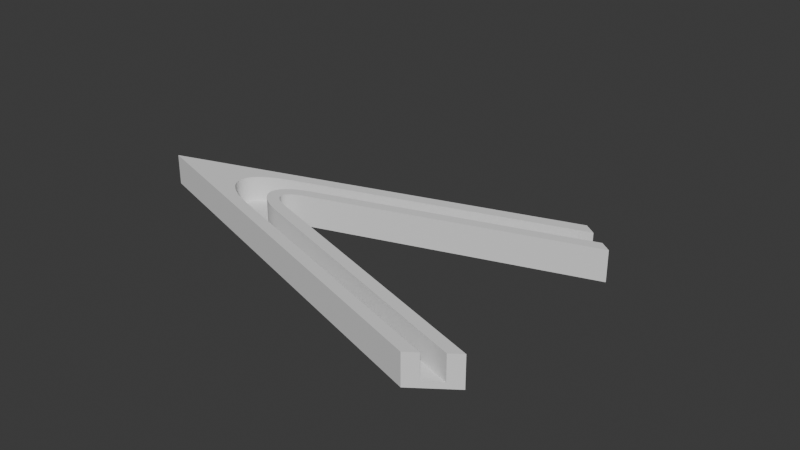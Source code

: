 # Source: rubberledframe2-2mm.blend  (saved by Blender 4.1.23; exported with 4.5.12 LTS)
import bpy
from mathutils import Matrix  # noqa: F401  (used for matrix-valued properties, if any)

bpy.ops.wm.read_factory_settings(use_empty=True)
scene = bpy.context.scene
scene.name = 'Scene'

# ---- collections
col_collection = bpy.data.collections.new('Collection'); scene.collection.children.link(col_collection)

# ---- world
world_world = bpy.data.worlds.new('World'); scene.world = world_world
world_world.use_nodes = True; world_world.node_tree.nodes.clear()
_N = world_world.node_tree.nodes; _L = world_world.node_tree.links
n0 = _N.new('ShaderNodeOutputWorld'); n0.name = 'World Output'; n0.location = (300, 300)
n1 = _N.new('ShaderNodeBackground'); n1.name = 'Background'; n1.location = (10, 300)
n1.inputs[0].default_value = (0.05088, 0.05088, 0.05088, 1.0)
_L.new(n1.outputs[0], n0.inputs[0])
n0.is_active_output = True
world_world.color = (0.05088, 0.05088, 0.05088)
world_world.use_sun_shadow = False
world_world.sun_shadow_jitter_overblur = 0.0

# ---- meshes
me_plane_001 = bpy.data.meshes.new('Plane.001')
me_plane_001.from_pydata([(-1.365, -2.444, 22.0), (2.262, 28.86, 22.0), (1.071, 14.26, -4.0), (3.436, 2.444, 22.0), (2.746, 26.99, 22.0), (3.137, -2.444, 22.0), (-1.365, -2.444, -9.776), (1.071, 14.26, 22.0), (2.262, 28.86, -9.776), (2.746, 26.99, -9.776), (3.436, 2.444, -9.776), (3.137, -2.444, -9.776), (3.347, 1.0, 22.0), (3.347, 1.0, -4.0), (2.41, 28.29, 22.0), (2.41, 28.29, -4.0), (2.608, 27.52, 22.0), (2.608, 27.52, -4.0), (3.225, -1.0, -4.0), (3.225, -1.0, 22.0), (1.324, 14.72, 22.0), (1.324, 14.72, -9.776), (1.668, 2.444, 22.0), (1.668, 2.444, -9.776), (0.6125, 8.58, 22.0), (0.6125, 8.58, -9.776), (0.7849, 2.444, 22.0), (0.7849, 2.444, -9.776), (0.2569, 5.512, 22.0), (0.2569, 5.512, -9.776), (0.3431, 2.444, 22.0), (0.3431, 2.444, -9.776), (0.2569, 5.512, 22.0), (0.3431, 2.444, 22.0), (0.2514, 5.464, 22.0), (0.246, 5.416, 22.0), (0.2407, 5.368, 22.0), (0.2355, 5.319, 22.0), (0.2304, 5.271, 22.0), (0.2254, 5.223, 22.0), (0.2206, 5.175, 22.0), (0.2158, 5.128, 22.0), (0.2112, 5.08, 22.0), (0.2067, 5.032, 22.0), (0.2024, 4.985, 22.0), (0.1981, 4.937, 22.0), (0.194, 4.89, 22.0), (0.19, 4.843, 22.0), (0.1861, 4.796, 22.0), (0.1824, 4.749, 22.0), (0.1788, 4.702, 22.0), (0.1753, 4.656, 22.0), (0.1719, 4.61, 22.0), (0.1687, 4.564, 22.0), (0.1656, 4.518, 22.0), (0.1626, 4.473, 22.0), (0.1598, 4.428, 22.0), (0.157, 4.383, 22.0), (0.1545, 4.338, 22.0), (0.152, 4.294, 22.0), (0.1497, 4.249, 22.0), (0.1476, 4.206, 22.0), (0.1455, 4.162, 22.0), (0.1436, 4.119, 22.0), (0.1419, 4.076, 22.0), (0.1403, 4.034, 22.0), (0.1388, 3.992, 22.0), (0.1374, 3.95, 22.0), (0.1362, 3.909, 22.0), (0.1352, 3.868, 22.0), (0.1342, 3.828, 22.0), (0.1334, 3.788, 22.0), (0.1328, 3.748, 22.0), (0.1323, 3.709, 22.0), (0.1319, 3.67, 22.0), (0.1317, 3.632, 22.0), (0.1316, 3.594, 22.0), (0.1316, 3.556, 22.0), (0.1318, 3.519, 22.0), (0.1322, 3.483, 22.0), (0.1326, 3.447, 22.0), (0.1332, 3.412, 22.0), (0.134, 3.377, 22.0), (0.1349, 3.343, 22.0), (0.1359, 3.309, 22.0), (0.1371, 3.275, 22.0), (0.1384, 3.243, 22.0), (0.1398, 3.211, 22.0), (0.1414, 3.179, 22.0), (0.1431, 3.148, 22.0), (0.145, 3.118, 22.0), (0.147, 3.088, 22.0), (0.1491, 3.059, 22.0), (0.1513, 3.03, 22.0), (0.1537, 3.002, 22.0), (0.1563, 2.974, 22.0), (0.1589, 2.948, 22.0), (0.1617, 2.922, 22.0), (0.1647, 2.896, 22.0), (0.1677, 2.871, 22.0), (0.1709, 2.847, 22.0), (0.1743, 2.823, 22.0), (0.1777, 2.801, 22.0), (0.1813, 2.778, 22.0), (0.185, 2.757, 22.0), (0.1888, 2.736, 22.0), (0.1928, 2.716, 22.0), (0.1969, 2.696, 22.0), (0.2011, 2.677, 22.0), (0.2054, 2.659, 22.0), (0.2099, 2.642, 22.0), (0.2145, 2.625, 22.0), (0.2192, 2.609, 22.0), (0.224, 2.594, 22.0), (0.2289, 2.58, 22.0), (0.234, 2.566, 22.0), (0.2391, 2.553, 22.0), (0.2444, 2.54, 22.0), (0.2498, 2.529, 22.0), (0.2553, 2.518, 22.0), (0.2609, 2.508, 22.0), (0.2666, 2.498, 22.0), (0.2724, 2.49, 22.0), (0.2784, 2.482, 22.0), (0.2844, 2.475, 22.0), (0.2905, 2.468, 22.0), (0.2968, 2.462, 22.0), (0.3031, 2.458, 22.0), (0.3095, 2.453, 22.0), (0.3161, 2.45, 22.0), (0.3227, 2.447, 22.0), (0.3294, 2.445, 22.0), (0.3362, 2.444, 22.0), (0.3431, 2.444, -9.776), (0.2569, 5.512, -9.776), (0.3362, 2.444, -9.776), (0.3294, 2.445, -9.776), (0.3227, 2.447, -9.776), (0.3161, 2.45, -9.776), (0.3095, 2.453, -9.776), (0.3031, 2.458, -9.776), (0.2968, 2.462, -9.776), (0.2905, 2.468, -9.776), (0.2844, 2.475, -9.776), (0.2784, 2.482, -9.776), (0.2724, 2.49, -9.776), (0.2666, 2.498, -9.776), (0.2609, 2.508, -9.776), (0.2553, 2.518, -9.776), (0.2498, 2.529, -9.776), (0.2444, 2.54, -9.776), (0.2391, 2.553, -9.776), (0.234, 2.566, -9.776), (0.2289, 2.58, -9.776), (0.224, 2.594, -9.776), (0.2192, 2.609, -9.776), (0.2145, 2.625, -9.776), (0.2099, 2.642, -9.776), (0.2054, 2.659, -9.776), (0.2011, 2.677, -9.776), (0.1969, 2.696, -9.776), (0.1928, 2.716, -9.776), (0.1888, 2.736, -9.776), (0.185, 2.757, -9.776), (0.1813, 2.778, -9.776), (0.1777, 2.801, -9.776), (0.1743, 2.823, -9.776), (0.1709, 2.847, -9.776), (0.1677, 2.871, -9.776), (0.1647, 2.896, -9.776), (0.1617, 2.922, -9.776), (0.1589, 2.948, -9.776), (0.1563, 2.974, -9.776), (0.1537, 3.002, -9.776), (0.1513, 3.03, -9.776), (0.1491, 3.059, -9.776), (0.147, 3.088, -9.776), (0.145, 3.118, -9.776), (0.1431, 3.148, -9.776), (0.1414, 3.179, -9.776), (0.1398, 3.211, -9.776), (0.1384, 3.243, -9.776), (0.1371, 3.275, -9.776), (0.1359, 3.309, -9.776), (0.1349, 3.343, -9.776), (0.134, 3.377, -9.776), (0.1332, 3.412, -9.776), (0.1326, 3.447, -9.776), (0.1322, 3.483, -9.776), (0.1318, 3.519, -9.776), (0.1316, 3.556, -9.776), (0.1316, 3.594, -9.776), (0.1317, 3.632, -9.776), (0.1319, 3.67, -9.776), (0.1323, 3.709, -9.776), (0.1328, 3.748, -9.776), (0.1334, 3.788, -9.776), (0.1342, 3.828, -9.776), (0.1352, 3.868, -9.776), (0.1362, 3.909, -9.776), (0.1374, 3.95, -9.776), (0.1388, 3.992, -9.776), (0.1403, 4.034, -9.776), (0.1419, 4.076, -9.776), (0.1436, 4.119, -9.776), (0.1455, 4.162, -9.776), (0.1476, 4.206, -9.776), (0.1497, 4.249, -9.776), (0.152, 4.294, -9.776), (0.1545, 4.338, -9.776), (0.157, 4.383, -9.776), (0.1598, 4.428, -9.776), (0.1626, 4.473, -9.776), (0.1656, 4.518, -9.776), (0.1687, 4.564, -9.776), (0.1719, 4.61, -9.776), (0.1753, 4.656, -9.776), (0.1788, 4.702, -9.776), (0.1824, 4.749, -9.776), (0.1861, 4.796, -9.776), (0.19, 4.843, -9.776), (0.194, 4.89, -9.776), (0.1981, 4.937, -9.776), (0.2024, 4.985, -9.776), (0.2067, 5.032, -9.776), (0.2112, 5.08, -9.776), (0.2158, 5.128, -9.776), (0.2206, 5.175, -9.776), (0.2254, 5.223, -9.776), (0.2304, 5.271, -9.776), (0.2355, 5.319, -9.776), (0.2407, 5.368, -9.776), (0.246, 5.416, -9.776), (0.2514, 5.464, -9.776), (0.22, 6.913, -4.0), (0.22, 6.913, 22.0), (1.441, 1.0, 22.0), (1.441, 1.0, -4.0), (0.4165, 1.0, 22.0), (0.4165, 1.0, -4.0), (0.22, 6.913, -4.0), (0.4165, 1.0, -4.0), (0.2093, 6.82, -4.0), (0.1989, 6.727, -4.0), (0.1887, 6.634, -4.0), (0.1787, 6.542, -4.0), (0.1689, 6.449, -4.0), (0.1594, 6.357, -4.0), (0.1501, 6.264, -4.0), (0.141, 6.172, -4.0), (0.1322, 6.08, -4.0), (0.1236, 5.988, -4.0), (0.1152, 5.896, -4.0), (0.1071, 5.805, -4.0), (0.09926, 5.714, -4.0), (0.09165, 5.623, -4.0), (0.08429, 5.533, -4.0), (0.07717, 5.443, -4.0), (0.07031, 5.353, -4.0), (0.06371, 5.263, -4.0), (0.05736, 5.174, -4.0), (0.05126, 5.086, -4.0), (0.04543, 4.998, -4.0), (0.03986, 4.91, -4.0), (0.03455, 4.823, -4.0), (0.0295, 4.736, -4.0), (0.02472, 4.65, -4.0), (0.02021, 4.565, -4.0), (0.01596, 4.48, -4.0), (0.01198, 4.395, -4.0), (0.008266, 4.312, -4.0), (0.004824, 4.229, -4.0), (0.001653, 4.146, -4.0), (-0.001246, 4.064, -4.0), (-0.003874, 3.983, -4.0), (-0.006228, 3.903, -4.0), (-0.008309, 3.823, -4.0), (-0.01012, 3.745, -4.0), (-0.01165, 3.667, -4.0), (-0.01291, 3.589, -4.0), (-0.01389, 3.513, -4.0), (-0.0146, 3.437, -4.0), (-0.01503, 3.363, -4.0), (-0.01518, 3.289, -4.0), (-0.01506, 3.216, -4.0), (-0.01467, 3.144, -4.0), (-0.014, 3.073, -4.0), (-0.01305, 3.003, -4.0), (-0.01183, 2.933, -4.0), (-0.01033, 2.865, -4.0), (-0.00856, 2.798, -4.0), (-0.006515, 2.732, -4.0), (-0.004196, 2.667, -4.0), (-0.001604, 2.603, -4.0), (0.00126, 2.54, -4.0), (0.004395, 2.478, -4.0), (0.007802, 2.417, -4.0), (0.01148, 2.357, -4.0), (0.01542, 2.298, -4.0), (0.01964, 2.241, -4.0), (0.02412, 2.184, -4.0), (0.02887, 2.129, -4.0), (0.03388, 2.075, -4.0), (0.03915, 2.022, -4.0), (0.04469, 1.971, -4.0), (0.05049, 1.92, -4.0), (0.05655, 1.871, -4.0), (0.06286, 1.823, -4.0), (0.06944, 1.777, -4.0), (0.07626, 1.731, -4.0), (0.08334, 1.687, -4.0), (0.09068, 1.644, -4.0), (0.09826, 1.603, -4.0), (0.1061, 1.563, -4.0), (0.1142, 1.524, -4.0), (0.1225, 1.486, -4.0), (0.131, 1.45, -4.0), (0.1398, 1.415, -4.0), (0.1489, 1.382, -4.0), (0.1582, 1.35, -4.0), (0.1677, 1.319, -4.0), (0.1774, 1.289, -4.0), (0.1874, 1.261, -4.0), (0.1975, 1.235, -4.0), (0.208, 1.21, -4.0), (0.2186, 1.186, -4.0), (0.2294, 1.163, -4.0), (0.2405, 1.142, -4.0), (0.2518, 1.123, -4.0), (0.2633, 1.105, -4.0), (0.275, 1.088, -4.0), (0.2869, 1.073, -4.0), (0.299, 1.059, -4.0), (0.3113, 1.047, -4.0), (0.3238, 1.036, -4.0), (0.3365, 1.026, -4.0), (0.3493, 1.018, -4.0), (0.3624, 1.012, -4.0), (0.3757, 1.007, -4.0), (0.3891, 1.003, -4.0), (0.4027, 1.001, -4.0), (0.4165, 1.0, 22.0), (0.22, 6.913, 22.0), (0.4027, 1.001, 22.0), (0.3891, 1.003, 22.0), (0.3757, 1.007, 22.0), (0.3624, 1.012, 22.0), (0.3493, 1.018, 22.0), (0.3365, 1.026, 22.0), (0.3238, 1.036, 22.0), (0.3113, 1.047, 22.0), (0.299, 1.059, 22.0), (0.2869, 1.073, 22.0), (0.275, 1.088, 22.0), (0.2633, 1.105, 22.0), (0.2518, 1.123, 22.0), (0.2405, 1.142, 22.0), (0.2294, 1.163, 22.0), (0.2186, 1.186, 22.0), (0.208, 1.21, 22.0), (0.1975, 1.235, 22.0), (0.1874, 1.261, 22.0), (0.1774, 1.289, 22.0), (0.1677, 1.319, 22.0), (0.1582, 1.35, 22.0), (0.1489, 1.382, 22.0), (0.1398, 1.415, 22.0), (0.131, 1.45, 22.0), (0.1225, 1.486, 22.0), (0.1142, 1.524, 22.0), (0.1061, 1.563, 22.0), (0.09826, 1.603, 22.0), (0.09068, 1.644, 22.0), (0.08334, 1.687, 22.0), (0.07626, 1.731, 22.0), (0.06944, 1.777, 22.0), (0.06286, 1.823, 22.0), (0.05655, 1.871, 22.0), (0.05049, 1.92, 22.0), (0.04469, 1.971, 22.0), (0.03915, 2.022, 22.0), (0.03388, 2.075, 22.0), (0.02887, 2.129, 22.0), (0.02412, 2.184, 22.0), (0.01964, 2.241, 22.0), (0.01542, 2.298, 22.0), (0.01148, 2.357, 22.0), (0.007802, 2.417, 22.0), (0.004395, 2.478, 22.0), (0.00126, 2.54, 22.0), (-0.001604, 2.603, 22.0), (-0.004196, 2.667, 22.0), (-0.006515, 2.732, 22.0), (-0.00856, 2.798, 22.0), (-0.01033, 2.865, 22.0), (-0.01183, 2.933, 22.0), (-0.01305, 3.003, 22.0), (-0.014, 3.073, 22.0), (-0.01467, 3.144, 22.0), (-0.01506, 3.216, 22.0), (-0.01518, 3.289, 22.0), (-0.01503, 3.363, 22.0), (-0.0146, 3.437, 22.0), (-0.01389, 3.513, 22.0), (-0.01291, 3.589, 22.0), (-0.01165, 3.667, 22.0), (-0.01012, 3.745, 22.0), (-0.008309, 3.823, 22.0), (-0.006228, 3.903, 22.0), (-0.003874, 3.983, 22.0), (-0.001246, 4.064, 22.0), (0.001653, 4.146, 22.0), (0.004824, 4.229, 22.0), (0.008266, 4.312, 22.0), (0.01198, 4.395, 22.0), (0.01596, 4.48, 22.0), (0.02021, 4.565, 22.0), (0.02472, 4.65, 22.0), (0.0295, 4.736, 22.0), (0.03455, 4.823, 22.0), (0.03986, 4.91, 22.0), (0.04543, 4.998, 22.0), (0.05126, 5.086, 22.0), (0.05736, 5.174, 22.0), (0.06371, 5.263, 22.0), (0.07031, 5.353, 22.0), (0.07717, 5.443, 22.0), (0.08429, 5.533, 22.0), (0.09165, 5.623, 22.0), (0.09926, 5.714, 22.0), (0.1071, 5.805, 22.0), (0.1152, 5.896, 22.0), (0.1236, 5.988, 22.0), (0.1322, 6.08, 22.0), (0.141, 6.172, 22.0), (0.1501, 6.264, 22.0), (0.1594, 6.357, 22.0), (0.1689, 6.449, 22.0), (0.1787, 6.542, 22.0), (0.1887, 6.634, 22.0), (0.1989, 6.727, 22.0), (0.2093, 6.82, 22.0), (0.7131, 13.64, -4.0), (0.7131, 13.64, 22.0), (-0.1355, 6.321, 22.0), (-0.1355, 6.321, -4.0), (1.12, -1.0, 22.0), (1.12, -1.0, -4.0), (0.06813, -1.0, 22.0), (0.06813, -1.0, -4.0), (-0.1355, 6.321, -4.0), (0.06813, -1.0, -4.0), (-0.1487, 6.206, -4.0), (-0.1617, 6.091, -4.0), (-0.1743, 5.976, -4.0), (-0.1867, 5.862, -4.0), (-0.1989, 5.747, -4.0), (-0.2107, 5.632, -4.0), (-0.2223, 5.518, -4.0), (-0.2336, 5.404, -4.0), (-0.2446, 5.29, -4.0), (-0.2553, 5.176, -4.0), (-0.2658, 5.063, -4.0), (-0.2759, 4.949, -4.0), (-0.2858, 4.837, -4.0), (-0.2953, 4.724, -4.0), (-0.3046, 4.612, -4.0), (-0.3135, 4.501, -4.0), (-0.3222, 4.389, -4.0), (-0.3305, 4.279, -4.0), (-0.3385, 4.169, -4.0), (-0.3463, 4.059, -4.0), (-0.3537, 3.95, -4.0), (-0.3608, 3.841, -4.0), (-0.3676, 3.733, -4.0), (-0.374, 3.626, -4.0), (-0.3802, 3.52, -4.0), (-0.386, 3.414, -4.0), (-0.3915, 3.308, -4.0), (-0.3967, 3.204, -4.0), (-0.4016, 3.1, -4.0), (-0.4061, 2.998, -4.0), (-0.4103, 2.895, -4.0), (-0.4142, 2.794, -4.0), (-0.4177, 2.694, -4.0), (-0.421, 2.594, -4.0), (-0.4239, 2.496, -4.0), (-0.4264, 2.398, -4.0), (-0.4287, 2.302, -4.0), (-0.4306, 2.206, -4.0), (-0.4321, 2.112, -4.0), (-0.4334, 2.018, -4.0), (-0.4343, 1.925, -4.0), (-0.4348, 1.834, -4.0), (-0.4351, 1.744, -4.0), (-0.435, 1.655, -4.0), (-0.4345, 1.567, -4.0), (-0.4338, 1.48, -4.0), (-0.4327, 1.394, -4.0), (-0.4312, 1.31, -4.0), (-0.4295, 1.226, -4.0), (-0.4274, 1.144, -4.0), (-0.4249, 1.064, -4.0), (-0.4222, 0.9843, -4.0), (-0.4191, 0.9062, -4.0), (-0.4157, 0.8295, -4.0), (-0.4119, 0.7541, -4.0), (-0.4079, 0.6801, -4.0), (-0.4035, 0.6075, -4.0), (-0.3987, 0.5363, -4.0), (-0.3937, 0.4666, -4.0), (-0.3883, 0.3982, -4.0), (-0.3826, 0.3314, -4.0), (-0.3766, 0.266, -4.0), (-0.3702, 0.2021, -4.0), (-0.3636, 0.1397, -4.0), (-0.3566, 0.07887, -4.0), (-0.3493, 0.01955, -4.0), (-0.3417, -0.03821, -4.0), (-0.3338, -0.0944, -4.0), (-0.3256, -0.149, -4.0), (-0.3171, -0.202, -4.0), (-0.3083, -0.2534, -4.0), (-0.2991, -0.3032, -4.0), (-0.2897, -0.3514, -4.0), (-0.28, -0.3979, -4.0), (-0.2699, -0.4427, -4.0), (-0.2596, -0.4859, -4.0), (-0.249, -0.5274, -4.0), (-0.2381, -0.5672, -4.0), (-0.227, -0.6053, -4.0), (-0.2155, -0.6417, -4.0), (-0.2038, -0.6763, -4.0), (-0.1917, -0.7093, -4.0), (-0.1794, -0.7405, -4.0), (-0.1669, -0.77, -4.0), (-0.1541, -0.7977, -4.0), (-0.141, -0.8237, -4.0), (-0.1276, -0.8479, -4.0), (-0.114, -0.8703, -4.0), (-0.1001, -0.891, -4.0), (-0.08603, -0.9099, -4.0), (-0.07166, -0.927, -4.0), (-0.05706, -0.9423, -4.0), (-0.04221, -0.9558, -4.0), (-0.02712, -0.9675, -4.0), (-0.01181, -0.9774, -4.0), (0.003738, -0.9856, -4.0), (0.01951, -0.9919, -4.0), (0.0355, -0.9964, -4.0), (0.05171, -0.9991, -4.0), (0.06813, -1.0, 22.0), (-0.1355, 6.321, 22.0), (0.05171, -0.9991, 22.0), (0.0355, -0.9964, 22.0), (0.01951, -0.9919, 22.0), (0.003738, -0.9856, 22.0), (-0.01181, -0.9774, 22.0), (-0.02712, -0.9675, 22.0), (-0.04221, -0.9558, 22.0), (-0.05706, -0.9423, 22.0), (-0.07166, -0.927, 22.0), (-0.08603, -0.9099, 22.0), (-0.1001, -0.891, 22.0), (-0.114, -0.8703, 22.0), (-0.1276, -0.8479, 22.0), (-0.141, -0.8237, 22.0), (-0.1541, -0.7977, 22.0), (-0.1669, -0.77, 22.0), (-0.1794, -0.7405, 22.0), (-0.1917, -0.7093, 22.0), (-0.2038, -0.6763, 22.0), (-0.2155, -0.6417, 22.0), (-0.227, -0.6053, 22.0), (-0.2381, -0.5672, 22.0), (-0.249, -0.5274, 22.0), (-0.2596, -0.4859, 22.0), (-0.2699, -0.4427, 22.0), (-0.28, -0.3979, 22.0), (-0.2897, -0.3514, 22.0), (-0.2991, -0.3032, 22.0), (-0.3083, -0.2534, 22.0), (-0.3171, -0.202, 22.0), (-0.3256, -0.149, 22.0), (-0.3338, -0.0944, 22.0), (-0.3417, -0.03821, 22.0), (-0.3493, 0.01955, 22.0), (-0.3566, 0.07887, 22.0), (-0.3636, 0.1397, 22.0), (-0.3702, 0.2021, 22.0), (-0.3766, 0.266, 22.0), (-0.3826, 0.3314, 22.0), (-0.3883, 0.3982, 22.0), (-0.3937, 0.4666, 22.0), (-0.3987, 0.5363, 22.0), (-0.4035, 0.6075, 22.0), (-0.4079, 0.6801, 22.0), (-0.4119, 0.7541, 22.0), (-0.4157, 0.8295, 22.0), (-0.4191, 0.9062, 22.0), (-0.4222, 0.9843, 22.0), (-0.4249, 1.064, 22.0), (-0.4274, 1.144, 22.0), (-0.4295, 1.226, 22.0), (-0.4312, 1.31, 22.0), (-0.4327, 1.394, 22.0), (-0.4338, 1.48, 22.0), (-0.4345, 1.567, 22.0), (-0.435, 1.655, 22.0), (-0.4351, 1.744, 22.0), (-0.4348, 1.834, 22.0), (-0.4343, 1.925, 22.0), (-0.4334, 2.018, 22.0), (-0.4321, 2.112, 22.0), (-0.4306, 2.206, 22.0), (-0.4287, 2.302, 22.0), (-0.4264, 2.398, 22.0), (-0.4239, 2.496, 22.0), (-0.421, 2.594, 22.0), (-0.4177, 2.694, 22.0), (-0.4142, 2.794, 22.0), (-0.4103, 2.895, 22.0), (-0.4061, 2.998, 22.0), (-0.4016, 3.1, 22.0), (-0.3967, 3.204, 22.0), (-0.3915, 3.308, 22.0), (-0.386, 3.414, 22.0), (-0.3802, 3.52, 22.0), (-0.374, 3.626, 22.0), (-0.3676, 3.733, 22.0), (-0.3608, 3.841, 22.0), (-0.3537, 3.95, 22.0), (-0.3463, 4.059, 22.0), (-0.3385, 4.169, 22.0), (-0.3305, 4.279, 22.0), (-0.3222, 4.389, 22.0), (-0.3135, 4.501, 22.0), (-0.3046, 4.612, 22.0), (-0.2953, 4.724, 22.0), (-0.2858, 4.837, 22.0), (-0.2759, 4.949, 22.0), (-0.2658, 5.063, 22.0), (-0.2553, 5.176, 22.0), (-0.2446, 5.29, 22.0), (-0.2336, 5.404, 22.0), (-0.2223, 5.518, 22.0), (-0.2107, 5.632, 22.0), (-0.1989, 5.747, 22.0), (-0.1867, 5.862, 22.0), (-0.1743, 5.976, 22.0), (-0.1617, 6.091, 22.0), (-0.1487, 6.206, 22.0)], [], [(237, 236, 12, 13), (443, 442, 15, 14), (7, 2, 17, 16), (4, 20, 24, 28, 32, 34, 35, 36, 37, 38, 39, 40, 41, 42, 43, 44, 45, 46, 47, 48, 49, 50, 51, 52, 53, 54, 55, 56, 57, 58, 59, 60, 61, 62, 63, 64, 65, 66, 67, 68, 69, 70, 71, 72, 73, 74, 75, 76, 77, 78, 79, 80, 81, 82, 83, 84, 85, 86, 87, 88, 89, 90, 91, 92, 93, 94, 95, 96, 97, 98, 99, 100, 101, 102, 103, 104, 105, 106, 107, 108, 109, 110, 111, 112, 113, 114, 115, 116, 117, 118, 119, 120, 121, 122, 123, 124, 125, 126, 127, 128, 129, 130, 131, 132, 33, 30, 26, 22, 3, 12, 236, 238, 341, 343, 344, 345, 346, 347, 348, 349, 350, 351, 352, 353, 354, 355, 356, 357, 358, 359, 360, 361, 362, 363, 364, 365, 366, 367, 368, 369, 370, 371, 372, 373, 374, 375, 376, 377, 378, 379, 380, 381, 382, 383, 384, 385, 386, 387, 388, 389, 390, 391, 392, 393, 394, 395, 396, 397, 398, 399, 400, 401, 402, 403, 404, 405, 406, 407, 408, 409, 410, 411, 412, 413, 414, 415, 416, 417, 418, 419, 420, 421, 422, 423, 424, 425, 426, 427, 428, 429, 430, 431, 432, 433, 434, 435, 436, 437, 438, 439, 440, 441, 342, 235, 7, 16), (5, 0, 1, 14, 443, 444, 552, 651, 650, 649, 648, 647, 646, 645, 644, 643, 642, 641, 640, 639, 638, 637, 636, 635, 634, 633, 632, 631, 630, 629, 628, 627, 626, 625, 624, 623, 622, 621, 620, 619, 618, 617, 616, 615, 614, 613, 612, 611, 610, 609, 608, 607, 606, 605, 604, 603, 602, 601, 600, 599, 598, 597, 596, 595, 594, 593, 592, 591, 590, 589, 588, 587, 586, 585, 584, 583, 582, 581, 580, 579, 578, 577, 576, 575, 574, 573, 572, 571, 570, 569, 568, 567, 566, 565, 564, 563, 562, 561, 560, 559, 558, 557, 556, 555, 554, 553, 551, 448, 446, 19), (1, 0, 6, 8), (12, 3, 10, 11, 5, 19, 18, 13), (6, 11, 10, 23, 27, 31, 133, 135, 136, 137, 138, 139, 140, 141, 142, 143, 144, 145, 146, 147, 148, 149, 150, 151, 152, 153, 154, 155, 156, 157, 158, 159, 160, 161, 162, 163, 164, 165, 166, 167, 168, 169, 170, 171, 172, 173, 174, 175, 176, 177, 178, 179, 180, 181, 182, 183, 184, 185, 186, 187, 188, 189, 190, 191, 192, 193, 194, 195, 196, 197, 198, 199, 200, 201, 202, 203, 204, 205, 206, 207, 208, 209, 210, 211, 212, 213, 214, 215, 216, 217, 218, 219, 220, 221, 222, 223, 224, 225, 226, 227, 228, 229, 230, 231, 232, 233, 134, 29, 25, 21, 9, 8), (30, 33, 133, 31), (11, 6, 0, 5), (1, 8, 9, 4, 16, 17, 15, 14), (235, 234, 2, 7), (4, 9, 21, 20), (3, 22, 23, 10), (20, 21, 25, 24), (22, 26, 27, 23), (24, 25, 29, 28), (26, 30, 31, 27), (32, 134, 233, 34), (34, 233, 232, 35), (35, 232, 231, 36), (36, 231, 230, 37), (37, 230, 229, 38), (38, 229, 228, 39), (39, 228, 227, 40), (40, 227, 226, 41), (41, 226, 225, 42), (42, 225, 224, 43), (43, 224, 223, 44), (44, 223, 222, 45), (45, 222, 221, 46), (46, 221, 220, 47), (47, 220, 219, 48), (48, 219, 218, 49), (49, 218, 217, 50), (50, 217, 216, 51), (51, 216, 215, 52), (52, 215, 214, 53), (53, 214, 213, 54), (54, 213, 212, 55), (55, 212, 211, 56), (56, 211, 210, 57), (57, 210, 209, 58), (58, 209, 208, 59), (59, 208, 207, 60), (60, 207, 206, 61), (61, 206, 205, 62), (62, 205, 204, 63), (63, 204, 203, 64), (64, 203, 202, 65), (65, 202, 201, 66), (66, 201, 200, 67), (67, 200, 199, 68), (68, 199, 198, 69), (69, 198, 197, 70), (70, 197, 196, 71), (71, 196, 195, 72), (72, 195, 194, 73), (73, 194, 193, 74), (74, 193, 192, 75), (75, 192, 191, 76), (76, 191, 190, 77), (77, 190, 189, 78), (78, 189, 188, 79), (79, 188, 187, 80), (80, 187, 186, 81), (81, 186, 185, 82), (82, 185, 184, 83), (83, 184, 183, 84), (84, 183, 182, 85), (85, 182, 181, 86), (86, 181, 180, 87), (87, 180, 179, 88), (88, 179, 178, 89), (89, 178, 177, 90), (90, 177, 176, 91), (91, 176, 175, 92), (92, 175, 174, 93), (93, 174, 173, 94), (94, 173, 172, 95), (95, 172, 171, 96), (96, 171, 170, 97), (97, 170, 169, 98), (98, 169, 168, 99), (99, 168, 167, 100), (100, 167, 166, 101), (101, 166, 165, 102), (102, 165, 164, 103), (103, 164, 163, 104), (104, 163, 162, 105), (105, 162, 161, 106), (106, 161, 160, 107), (107, 160, 159, 108), (108, 159, 158, 109), (109, 158, 157, 110), (110, 157, 156, 111), (111, 156, 155, 112), (112, 155, 154, 113), (113, 154, 153, 114), (114, 153, 152, 115), (115, 152, 151, 116), (116, 151, 150, 117), (117, 150, 149, 118), (118, 149, 148, 119), (119, 148, 147, 120), (120, 147, 146, 121), (121, 146, 145, 122), (122, 145, 144, 123), (123, 144, 143, 124), (124, 143, 142, 125), (125, 142, 141, 126), (126, 141, 140, 127), (127, 140, 139, 128), (128, 139, 138, 129), (129, 138, 137, 130), (130, 137, 136, 131), (131, 136, 135, 132), (132, 135, 133, 33), (28, 29, 134, 32), (449, 451, 551, 448), (239, 238, 236, 237), (342, 240, 234, 235), (240, 342, 441, 242), (242, 441, 440, 243), (243, 440, 439, 244), (244, 439, 438, 245), (245, 438, 437, 246), (246, 437, 436, 247), (247, 436, 435, 248), (248, 435, 434, 249), (249, 434, 433, 250), (250, 433, 432, 251), (251, 432, 431, 252), (252, 431, 430, 253), (253, 430, 429, 254), (254, 429, 428, 255), (255, 428, 427, 256), (256, 427, 426, 257), (257, 426, 425, 258), (258, 425, 424, 259), (259, 424, 423, 260), (260, 423, 422, 261), (261, 422, 421, 262), (262, 421, 420, 263), (263, 420, 419, 264), (264, 419, 418, 265), (265, 418, 417, 266), (266, 417, 416, 267), (267, 416, 415, 268), (268, 415, 414, 269), (269, 414, 413, 270), (270, 413, 412, 271), (271, 412, 411, 272), (272, 411, 410, 273), (273, 410, 409, 274), (274, 409, 408, 275), (275, 408, 407, 276), (276, 407, 406, 277), (277, 406, 405, 278), (278, 405, 404, 279), (279, 404, 403, 280), (280, 403, 402, 281), (281, 402, 401, 282), (282, 401, 400, 283), (283, 400, 399, 284), (284, 399, 398, 285), (285, 398, 397, 286), (286, 397, 396, 287), (287, 396, 395, 288), (288, 395, 394, 289), (289, 394, 393, 290), (290, 393, 392, 291), (291, 392, 391, 292), (292, 391, 390, 293), (293, 390, 389, 294), (294, 389, 388, 295), (295, 388, 387, 296), (296, 387, 386, 297), (297, 386, 385, 298), (298, 385, 384, 299), (299, 384, 383, 300), (300, 383, 382, 301), (301, 382, 381, 302), (302, 381, 380, 303), (303, 380, 379, 304), (304, 379, 378, 305), (305, 378, 377, 306), (306, 377, 376, 307), (307, 376, 375, 308), (308, 375, 374, 309), (309, 374, 373, 310), (310, 373, 372, 311), (311, 372, 371, 312), (312, 371, 370, 313), (313, 370, 369, 314), (314, 369, 368, 315), (315, 368, 367, 316), (316, 367, 366, 317), (317, 366, 365, 318), (318, 365, 364, 319), (319, 364, 363, 320), (320, 363, 362, 321), (321, 362, 361, 322), (322, 361, 360, 323), (323, 360, 359, 324), (324, 359, 358, 325), (325, 358, 357, 326), (326, 357, 356, 327), (327, 356, 355, 328), (328, 355, 354, 329), (329, 354, 353, 330), (330, 353, 352, 331), (331, 352, 351, 332), (332, 351, 350, 333), (333, 350, 349, 334), (334, 349, 348, 335), (335, 348, 347, 336), (336, 347, 346, 337), (337, 346, 345, 338), (338, 345, 344, 339), (339, 344, 343, 340), (340, 343, 341, 241), (241, 341, 238, 239), (444, 445, 442, 443), (450, 452, 453, 454, 455, 456, 457, 458, 459, 460, 461, 462, 463, 464, 465, 466, 467, 468, 469, 470, 471, 472, 473, 474, 475, 476, 477, 478, 479, 480, 481, 482, 483, 484, 485, 486, 487, 488, 489, 490, 491, 492, 493, 494, 495, 496, 497, 498, 499, 500, 501, 502, 503, 504, 505, 506, 507, 508, 509, 510, 511, 512, 513, 514, 515, 516, 517, 518, 519, 520, 521, 522, 523, 524, 525, 526, 527, 528, 529, 530, 531, 532, 533, 534, 535, 536, 537, 538, 539, 540, 541, 542, 543, 544, 545, 546, 547, 548, 549, 550, 451, 449, 447, 18, 13, 237, 239, 241, 340, 339, 338, 337, 336, 335, 334, 333, 332, 331, 330, 329, 328, 327, 326, 325, 324, 323, 322, 321, 320, 319, 318, 317, 316, 315, 314, 313, 312, 311, 310, 309, 308, 307, 306, 305, 304, 303, 302, 301, 300, 299, 298, 297, 296, 295, 294, 293, 292, 291, 290, 289, 288, 287, 286, 285, 284, 283, 282, 281, 280, 279, 278, 277, 276, 275, 274, 273, 272, 271, 270, 269, 268, 267, 266, 265, 264, 263, 262, 261, 260, 259, 258, 257, 256, 255, 254, 253, 252, 251, 250, 249, 248, 247, 246, 245, 244, 243, 242, 240, 234, 2, 17, 15, 442, 445), (18, 447, 446, 19), (447, 449, 448, 446), (450, 552, 651, 452), (452, 651, 650, 453), (453, 650, 649, 454), (454, 649, 648, 455), (455, 648, 647, 456), (456, 647, 646, 457), (457, 646, 645, 458), (458, 645, 644, 459), (459, 644, 643, 460), (460, 643, 642, 461), (461, 642, 641, 462), (462, 641, 640, 463), (463, 640, 639, 464), (464, 639, 638, 465), (465, 638, 637, 466), (466, 637, 636, 467), (467, 636, 635, 468), (468, 635, 634, 469), (469, 634, 633, 470), (470, 633, 632, 471), (471, 632, 631, 472), (472, 631, 630, 473), (473, 630, 629, 474), (474, 629, 628, 475), (475, 628, 627, 476), (476, 627, 626, 477), (477, 626, 625, 478), (478, 625, 624, 479), (479, 624, 623, 480), (480, 623, 622, 481), (481, 622, 621, 482), (482, 621, 620, 483), (483, 620, 619, 484), (484, 619, 618, 485), (485, 618, 617, 486), (486, 617, 616, 487), (487, 616, 615, 488), (488, 615, 614, 489), (489, 614, 613, 490), (490, 613, 612, 491), (491, 612, 611, 492), (492, 611, 610, 493), (493, 610, 609, 494), (494, 609, 608, 495), (495, 608, 607, 496), (496, 607, 606, 497), (497, 606, 605, 498), (498, 605, 604, 499), (499, 604, 603, 500), (500, 603, 602, 501), (501, 602, 601, 502), (502, 601, 600, 503), (503, 600, 599, 504), (504, 599, 598, 505), (505, 598, 597, 506), (506, 597, 596, 507), (507, 596, 595, 508), (508, 595, 594, 509), (509, 594, 593, 510), (510, 593, 592, 511), (511, 592, 591, 512), (512, 591, 590, 513), (513, 590, 589, 514), (514, 589, 588, 515), (515, 588, 587, 516), (516, 587, 586, 517), (517, 586, 585, 518), (518, 585, 584, 519), (519, 584, 583, 520), (520, 583, 582, 521), (521, 582, 581, 522), (522, 581, 580, 523), (523, 580, 579, 524), (524, 579, 578, 525), (525, 578, 577, 526), (526, 577, 576, 527), (527, 576, 575, 528), (528, 575, 574, 529), (529, 574, 573, 530), (530, 573, 572, 531), (531, 572, 571, 532), (532, 571, 570, 533), (533, 570, 569, 534), (534, 569, 568, 535), (535, 568, 567, 536), (536, 567, 566, 537), (537, 566, 565, 538), (538, 565, 564, 539), (539, 564, 563, 540), (540, 563, 562, 541), (541, 562, 561, 542), (542, 561, 560, 543), (543, 560, 559, 544), (544, 559, 558, 545), (545, 558, 557, 546), (546, 557, 556, 547), (547, 556, 555, 548), (548, 555, 554, 549), (549, 554, 553, 550), (550, 553, 551, 451), (552, 450, 445, 444)])
_uv = me_plane_001.uv_layers.new(name='UVMap')
_uv.uv.foreach_set('vector', [0.0, 0.0, 0.0, 0.0, 0.0, 0.0, 0.0, 0.0, 0.0, 0.0, 0.0, 0.0, 0.0, 0.0, 0.0, 0.0, 0.0, 0.0, 0.0, 0.0, 0.0, 0.0, 0.0, 0.0, 0.0, 0.0, 0.0, 0.0, 0.0, 0.0, 0.0, 0.0, 0.0, 0.0, 0.0, 0.0, 0.0, 0.0, 0.0, 0.0, 0.0, 0.0, 0.0, 0.0, 0.0, 0.0, 0.0, 0.0, 0.0, 0.0, 0.0, 0.0, 0.0, 0.0, 0.0, 0.0, 0.0, 0.0, 0.0, 0.0, 0.0, 0.0, 0.0, 0.0, 0.0, 0.0, 0.0, 0.0, 0.0, 0.0, 0.0, 0.0, 0.0, 0.0, 0.0, 0.0, 0.0, 0.0, 0.0, 0.0, 0.0, 0.0, 0.0, 0.0, 0.0, 0.0, 0.0, 0.0, 0.0, 0.0, 0.0, 0.0, 0.0, 0.0, 0.0, 0.0, 0.0, 0.0, 0.0, 0.0, 0.0, 0.0, 0.0, 0.0, 0.0, 0.0, 0.0, 0.0, 0.0, 0.0, 0.0, 0.0, 0.0, 0.0, 0.0, 0.0, 0.0, 0.0, 0.0, 0.0, 0.0, 0.0, 0.0, 0.0, 0.0, 0.0, 0.0, 0.0, 0.0, 0.0, 0.0, 0.0, 0.0, 0.0, 0.0, 0.0, 0.0, 0.0, 0.0, 0.0, 0.0, 0.0, 0.0, 0.0, 0.0, 0.0, 0.0, 0.0, 0.0, 0.0, 0.0, 0.0, 0.0, 0.0, 0.0, 0.0, 0.0, 0.0, 0.0, 0.0, 0.0, 0.0, 0.0, 0.0, 0.0, 0.0, 0.0, 0.0, 0.0, 0.0, 0.0, 0.0, 0.0, 0.0, 0.0, 0.0, 0.0, 0.0, 0.0, 0.0, 0.0, 0.0, 0.0, 0.0, 0.0, 0.0, 0.0, 0.0, 0.0, 0.0, 0.0, 0.0, 0.0, 0.0, 0.0, 0.0, 0.0, 0.0, 0.0, 0.0, 0.0, 0.0, 0.0, 0.0, 0.0, 0.0, 0.0, 0.0, 0.0, 0.0, 0.0, 0.0, 0.0, 0.0, 0.0, 0.0, 0.0, 0.0, 0.0, 0.0, 0.0, 0.0, 0.0, 0.0, 0.0, 0.0, 0.0, 0.0, 0.0, 0.0, 0.0, 0.0, 0.0, 0.0, 0.0, 0.0, 0.0, 0.0, 0.0, 0.0, 0.0, 0.0, 0.0, 0.0, 0.0, 0.0, 0.0, 0.0, 0.0, 0.0, 0.0, 0.0, 0.0, 0.0, 0.0, 0.0, 0.0, 0.0, 0.0, 0.0, 0.0, 0.0, 0.0, 0.0, 0.0, 0.0, 0.0, 0.0, 0.0, 0.0, 0.0, 0.0, 0.0, 0.0, 0.0, 0.0, 0.0, 0.0, 0.0, 0.0, 0.0, 0.0, 0.0, 0.0, 0.0, 0.0, 0.0, 0.0, 0.0, 0.0, 0.0, 0.0, 0.0, 0.0, 0.0, 0.0, 0.0, 0.0, 0.0, 0.0, 0.0, 0.0, 0.0, 0.0, 0.0, 0.0, 0.0, 0.0, 0.0, 0.0, 0.0, 0.0, 0.0, 0.0, 0.0, 0.0, 0.0, 0.0, 0.0, 0.0, 0.0, 0.0, 0.0, 0.0, 0.0, 0.0, 0.0, 0.0, 0.0, 0.0, 0.0, 0.0, 0.0, 0.0, 0.0, 0.0, 0.0, 0.0, 0.0, 0.0, 0.0, 0.0, 0.0, 0.0, 0.0, 0.0, 0.0, 0.0, 0.0, 0.0, 0.0, 0.0, 0.0, 0.0, 0.0, 0.0, 0.0, 0.0, 0.0, 0.0, 0.0, 0.0, 0.0, 0.0, 0.0, 0.0, 0.0, 0.0, 0.0, 0.0, 0.0, 0.0, 0.0, 0.0, 0.0, 0.0, 0.0, 0.0, 0.0, 0.0, 0.0, 0.0, 0.0, 0.0, 0.0, 0.0, 0.0, 0.0, 0.0, 0.0, 0.0, 0.0, 0.0, 0.0, 0.0, 0.0, 0.0, 0.0, 0.0, 0.0, 0.0, 0.0, 0.0, 0.0, 0.0, 0.0, 0.0, 0.0, 0.0, 0.0, 0.0, 0.0, 0.0, 0.0, 0.0, 0.0, 0.0, 0.0, 0.0, 0.0, 0.0, 0.0, 0.0, 0.0, 0.0, 0.0, 0.0, 0.0, 0.0, 0.0, 0.0, 0.0, 0.0, 0.0, 0.0, 0.0, 0.0, 0.0, 0.0, 0.0, 0.0, 0.0, 0.0, 0.0, 0.0, 0.0, 0.0, 0.0, 0.0, 0.0, 0.0, 0.0, 0.0, 0.0, 0.0, 0.0, 0.0, 0.0, 0.0, 0.0, 0.0, 0.0, 0.0, 0.0, 0.0, 0.0, 0.0, 0.0, 0.0, 0.0, 0.0, 0.0, 0.0, 0.0, 0.0, 0.0, 0.0, 0.0, 0.0, 0.0, 0.0, 0.0, 0.0, 0.0, 0.0, 0.0, 0.0, 0.0, 0.0, 0.0, 0.0, 0.0, 0.0, 0.0, 0.0, 0.0, 0.0, 0.0, 0.0, 0.0, 0.0, 0.0, 0.0, 0.0, 0.0, 0.0, 0.0, 0.0, 0.0, 0.0, 0.0, 0.0, 0.0, 0.0, 0.0, 0.0, 0.0, 0.0, 0.0, 0.0, 0.0, 0.0, 0.0, 0.0, 0.0, 0.0, 0.0, 0.0, 0.0, 0.0, 0.0, 0.0, 0.0, 0.0, 0.0, 0.0, 0.0, 0.0, 0.0, 0.0, 0.0, 0.0, 0.0, 0.0, 0.0, 0.0, 0.0, 0.0, 0.0, 0.0, 0.0, 0.0, 0.0, 0.0, 0.0, 0.0, 0.0, 0.0, 0.0, 0.0, 0.0, 0.0, 0.0, 0.0, 0.0, 0.0, 0.0, 0.0, 0.0, 0.0, 0.0, 0.0, 0.0, 0.0, 0.0, 0.0, 0.0, 0.0, 0.0, 0.0, 0.0, 0.0, 0.0, 0.0, 0.0, 0.0, 0.0, 0.0, 0.0, 0.0, 0.0, 0.0, 0.0, 0.0, 0.0, 0.0, 0.0, 0.0, 0.0, 0.0, 0.0, 0.0, 0.0, 0.0, 0.0, 0.0, 0.0, 0.0, 0.0, 0.0, 0.0, 0.0, 0.0, 0.0, 0.0, 0.0, 0.0, 0.0, 0.0, 0.0, 0.0, 0.0, 0.0, 0.0, 0.0, 0.0, 0.0, 0.0, 0.0, 0.0, 0.0, 0.0, 0.0, 0.0, 0.0, 0.0, 0.0, 0.0, 0.0, 0.0, 0.0, 0.0, 0.0, 0.0, 0.0, 0.0, 0.0, 0.0, 0.0, 0.0, 0.0, 0.0, 0.0, 0.0, 0.0, 0.0, 0.0, 0.0, 0.0, 0.0, 0.0, 0.0, 0.0, 0.0, 0.0, 0.0, 0.0, 0.0, 0.0, 0.0, 0.0, 0.0, 0.0, 0.0, 0.0, 0.0, 0.0, 0.0, 0.0, 0.0, 0.0, 0.0, 0.0, 0.0, 0.0, 0.0, 0.0, 0.0, 0.0, 0.0, 0.0, 0.0, 0.0, 0.0, 0.0, 0.0, 0.0, 0.0, 0.0, 0.0, 0.0, 0.0, 0.0, 0.0, 0.0, 0.0, 0.0, 0.0, 0.0, 0.0, 0.0, 0.0, 0.0, 0.0, 0.0, 0.0, 0.0, 0.0, 0.0, 0.0, 0.0, 0.0, 0.0, 0.0, 0.0, 0.0, 0.0, 0.0, 0.0, 0.0, 0.0, 0.0, 0.0, 0.0, 0.0, 0.0, 0.0, 0.0, 0.0, 0.0, 0.0, 0.0, 0.0, 0.0, 0.0, 0.0, 0.0, 0.0, 0.0, 0.0, 0.0, 0.0, 0.0, 0.0, 0.0, 0.0, 0.0, 0.0, 0.0, 0.0, 0.0, 0.0, 0.0, 0.0, 0.0, 0.0, 0.0, 0.0, 0.0, 0.0, 0.0, 0.0, 0.0, 0.0, 0.0, 0.0, 0.0, 0.0, 0.0, 0.0, 0.0, 0.0, 0.0, 0.0, 0.0, 0.0, 0.0, 0.0, 0.0, 0.0, 0.0, 0.0, 0.0, 0.0, 0.0, 0.0, 0.0, 0.0, 0.0, 0.0, 0.0, 0.0, 0.0, 0.0, 0.0, 0.0, 0.0, 0.0, 0.0, 0.0, 0.0, 0.0, 0.0, 0.0, 0.0, 0.0, 0.0, 0.0, 0.0, 0.0, 0.0, 0.0, 0.0, 0.0, 0.0, 0.0, 0.0, 0.0, 0.0, 0.0, 0.0, 0.0, 0.0, 0.0, 0.0, 0.0, 0.0, 0.0, 0.0, 0.0, 0.0, 0.0, 0.0, 0.0, 0.0, 0.0, 0.0, 0.0, 0.0, 0.0, 0.0, 0.0, 0.0, 0.0, 0.0, 0.0, 0.0, 0.0, 0.0, 0.0, 0.0, 0.0, 0.0, 0.0, 0.0, 0.0, 0.0, 0.0, 0.0, 0.0, 0.0, 0.0, 0.0, 0.0, 0.0, 0.0, 0.0, 0.0, 0.0, 0.0, 0.0, 0.0, 0.0, 0.0, 0.0, 0.0, 0.0, 0.0, 0.0, 0.0, 0.0, 0.0, 0.0, 0.0, 0.0, 0.0, 0.0, 0.0, 0.0, 0.0, 0.0, 0.0, 0.0, 0.0, 0.0, 0.0, 0.0, 0.0, 0.0, 0.0, 0.0, 0.0, 0.0, 0.0, 0.0, 0.0, 0.0, 0.0, 0.0, 0.0, 0.0, 0.0, 0.0, 0.0, 0.0, 0.0, 0.0, 0.0, 0.0, 0.0, 0.0, 0.0, 0.0, 0.0, 0.0, 0.0, 0.0, 0.0, 0.0, 0.0, 0.0, 0.0, 0.0, 0.0, 0.0, 0.0, 0.0, 0.0, 0.0, 0.0, 0.0, 0.0, 0.0, 0.0, 0.0, 0.0, 0.0, 0.0, 0.0, 0.0, 0.0, 0.0, 0.0, 0.0, 0.0, 0.0, 0.0, 0.0, 0.0, 0.0, 0.0, 0.0, 0.0, 0.0, 0.0, 0.0, 0.0, 0.0, 0.0, 0.0, 0.0, 0.0, 0.0, 0.0, 0.0, 0.0, 0.0, 0.0, 0.0, 0.0, 0.0, 0.0, 0.0, 0.0, 0.0, 0.0, 0.0, 0.0, 0.0, 0.0, 0.0, 0.0, 0.0, 0.0, 0.0, 0.0, 0.0, 0.0, 0.0, 0.0, 0.0, 0.0, 0.0, 0.0, 0.0, 0.0, 0.0, 0.0, 0.0, 0.0, 0.0, 0.0, 0.0, 0.0, 0.0, 0.0, 0.0, 0.0, 0.0, 0.0, 0.0, 0.0, 0.0, 0.0, 0.0, 0.0, 0.0, 0.0, 0.0, 0.0, 0.0, 0.0, 0.0, 0.0, 0.0, 0.0, 0.0, 0.0, 0.0, 0.0, 0.0, 0.0, 0.0, 0.0, 0.0, 0.0, 0.0, 0.0, 0.0, 0.0, 0.0, 0.0, 0.0, 0.0, 0.0, 0.0, 0.0, 0.0, 0.0, 0.0, 0.0, 0.0, 0.0, 0.0, 0.0, 0.0, 0.0, 0.0, 0.0, 0.0, 0.0, 0.0, 0.0, 0.0, 0.0, 0.0, 0.0, 0.0, 0.0, 0.0, 0.0, 0.0, 0.0, 0.0, 0.0, 0.0, 0.0, 0.0, 0.0, 0.0, 0.0, 0.0, 0.0, 0.0, 0.0, 0.0, 0.0, 0.0, 0.0, 0.0, 0.0, 0.0, 0.0, 0.0, 0.0, 0.0, 0.0, 0.0, 0.0, 0.0, 0.0, 0.0, 0.0, 0.0, 0.0, 0.0, 0.0, 0.0, 0.0, 0.0, 0.0, 0.0, 0.0, 0.0, 0.0, 0.0, 0.0, 0.0, 0.0, 0.0, 0.0, 0.0, 0.0, 0.0, 0.0, 0.0, 0.0, 0.0, 0.0, 0.0, 0.0, 0.0, 0.0, 0.0, 0.0, 0.0, 0.0, 0.0, 0.0, 0.0, 0.0, 0.0, 0.0, 0.0, 0.0, 0.0, 0.0, 0.0, 0.0, 0.0, 0.0, 0.0, 0.0, 0.0, 0.0, 0.0, 0.0, 0.0, 0.0, 0.0, 0.0, 0.0, 0.0, 0.0, 0.0, 0.0, 0.0, 0.0, 0.0, 0.0, 0.0, 0.0, 0.0, 0.0, 0.0, 0.0, 0.0, 0.0, 0.0, 0.0, 0.0, 0.0, 0.0, 0.0, 0.0, 0.0, 0.0, 0.0, 0.0, 0.0, 0.0, 0.0, 0.0, 0.0, 0.0, 0.0, 0.0, 0.0, 0.0, 0.0, 0.0, 0.0, 0.0, 0.0, 0.0, 0.0, 0.0, 0.0, 0.0, 0.0, 0.0, 0.0, 0.0, 0.0, 0.0, 0.0, 0.0, 0.0, 0.0, 0.0, 0.0, 0.0, 0.0, 0.0, 0.0, 0.0, 0.0, 0.0, 0.0, 0.0, 0.0, 0.0, 0.0, 0.0, 0.0, 0.0, 0.0, 0.0, 0.0, 0.0, 0.0, 0.0, 0.0, 0.0, 0.0, 0.0, 0.0, 0.0, 0.0, 0.0, 0.0, 0.0, 0.0, 0.0, 0.0, 0.0, 0.0, 0.0, 0.0, 0.0, 0.0, 0.0, 0.0, 0.0, 0.0, 0.0, 0.0, 0.0, 0.0, 0.0, 0.0, 0.0, 0.0, 0.0, 0.0, 0.0, 0.0, 0.0, 0.0, 0.0, 0.0, 0.0, 0.0, 0.0, 0.0, 0.0, 0.0, 0.0, 0.0, 0.0, 0.0, 0.0, 0.0, 0.0, 0.0, 0.0, 0.0, 0.0, 0.0, 0.0, 0.0, 0.0, 0.0, 0.0, 0.0, 0.0, 0.0, 0.0, 0.0, 0.0, 0.0, 0.0, 0.0, 0.0, 0.0, 0.0, 0.0, 0.0, 0.0, 0.0, 0.0, 0.0, 0.0, 0.0, 0.0, 0.0, 0.0, 0.0, 0.0, 0.0, 0.0, 0.0, 0.0, 0.0, 0.0, 0.0, 0.0, 0.0, 0.0, 0.0, 0.0, 0.0, 0.0, 0.0, 0.0, 0.0, 0.0, 0.0, 0.0, 0.0, 0.0, 0.0, 0.0, 0.0, 0.0, 0.0, 0.0, 0.0, 0.0, 0.0, 0.0, 0.0, 0.0, 0.0, 0.0, 0.0, 0.0, 0.0, 0.0, 0.0, 0.0, 0.0, 0.0, 0.0, 0.0, 0.0, 0.0, 0.0, 0.0, 0.0, 0.0, 0.0, 0.0, 0.0, 0.0, 0.0, 0.0, 0.0, 0.0, 0.0, 0.0, 0.0, 0.0, 0.0, 0.0, 0.0, 0.0, 0.0, 0.0, 0.0, 0.0, 0.0, 0.0, 0.0, 0.0, 0.0, 0.0, 0.0, 0.0, 0.0, 0.0, 0.0, 0.0, 0.0, 0.0, 0.0, 0.0, 0.0, 0.0, 0.0, 0.0, 0.0, 0.0, 0.0, 0.0, 0.0, 0.0, 0.0, 0.0, 0.0, 0.0, 0.0, 0.0, 0.0, 0.0, 0.0, 0.0, 0.0, 0.0, 0.0, 0.0, 0.0, 0.0, 0.0, 0.0, 0.0, 0.0, 0.0, 0.0, 0.0, 0.0, 0.0, 0.0, 0.0, 0.0, 0.0, 0.0, 0.0, 0.0, 0.0, 0.0, 0.0, 0.0, 0.0, 0.0, 0.0, 0.0, 0.0, 0.0, 0.0, 0.0, 0.0, 0.0, 0.0, 0.0, 0.0, 0.0, 0.0, 0.0, 0.0, 0.0, 0.0, 0.0, 0.0, 0.0, 0.0, 0.0, 0.0, 0.0, 0.0, 0.0, 0.0, 0.0, 0.0, 0.0, 0.0, 0.0, 0.0, 0.0, 0.0, 0.0, 0.0, 0.0, 0.0, 0.0, 0.0, 0.0, 0.0, 0.0, 0.0, 0.0, 0.0, 0.0, 0.0, 0.0, 0.0, 0.0, 0.0, 0.0, 0.0, 0.0, 0.0, 0.0, 0.0, 0.0, 0.0, 0.0, 0.0, 0.0, 0.0, 0.0, 0.0, 0.0, 0.0, 0.0, 0.0, 0.0, 0.0, 0.0, 0.0, 0.0, 0.0, 0.0, 0.0, 0.0, 0.0, 0.0, 0.0, 0.0, 0.0, 0.0, 0.0, 0.0, 0.0, 0.0, 0.0, 0.0, 0.0, 0.0, 0.0, 0.0, 0.0, 0.0, 0.0, 0.0, 0.0, 0.0, 0.0, 0.0, 0.0, 0.0, 0.0, 0.0, 0.0, 0.0, 0.0, 0.0, 0.0, 0.0, 0.0, 0.0, 0.0, 0.0, 0.0, 0.0, 0.0, 0.0, 0.0, 0.0, 0.0, 0.0, 0.0, 0.0, 0.0, 0.0, 0.0, 0.0, 0.0, 0.0, 0.0, 0.0, 0.0, 0.0, 0.0, 0.0, 0.0, 0.0, 0.0, 0.0, 0.0, 0.0, 0.0, 0.0, 0.0, 0.0, 0.0, 0.0, 0.0, 0.0, 0.0, 0.0, 0.0, 0.0, 0.0, 0.0, 0.0, 0.0, 0.0, 0.0, 0.0, 0.0, 0.0, 0.0, 0.0, 0.0, 0.0, 0.0, 0.0, 0.0, 0.0, 0.0, 0.0, 0.0, 0.0, 0.0, 0.0, 0.0, 0.0, 0.0, 0.0, 0.0, 0.0, 0.0, 0.0, 0.0, 0.0, 0.0, 0.0, 0.0, 0.0, 0.0, 0.0, 0.0, 0.0, 0.0, 0.0, 0.0, 0.0, 0.0, 0.0, 0.0, 0.0, 0.0, 0.0, 0.0, 0.0, 0.0, 0.0, 0.0, 0.0, 0.0, 0.0, 0.0, 0.0, 0.0, 0.0, 0.0, 0.0, 0.0, 0.0, 0.0, 0.0, 0.0, 0.0, 0.0, 0.0, 0.0, 0.0, 0.0, 0.0, 0.0, 0.0, 0.0, 0.0, 0.0, 0.0, 0.0, 0.0, 0.0, 0.0, 0.0, 0.0, 0.0, 0.0, 0.0, 0.0, 0.0, 0.0, 0.0, 0.0, 0.0, 0.0, 0.0, 0.0, 0.0, 0.0, 0.0, 0.0, 0.0, 0.0, 0.0, 0.0, 0.0, 0.0, 0.0, 0.0, 0.0, 0.0, 0.0, 0.0, 0.0, 0.0, 0.0, 0.0, 0.0, 0.0, 0.0, 0.0, 0.0, 0.0, 0.0, 0.0, 0.0, 0.0, 0.0, 0.0, 0.0, 0.0, 0.0, 0.0, 0.0, 0.0, 0.0, 0.0, 0.0, 0.0, 0.0, 0.0, 0.0, 0.0, 0.0, 0.0, 0.0, 0.0, 0.0, 0.0, 0.0, 0.0, 0.0, 0.0, 0.0, 0.0, 0.0, 0.0, 0.0, 0.0, 0.0, 0.0, 0.0, 0.0, 0.0, 0.0, 0.0, 0.0, 0.0, 0.0, 0.0, 0.0, 0.0, 0.0, 0.0, 0.0, 0.0, 0.0, 0.0, 0.0, 0.0, 0.0, 0.0, 0.0, 0.0, 0.0, 0.0, 0.0, 0.0, 0.0, 0.0, 0.0, 0.0, 0.0, 0.0, 0.0, 0.0, 0.0, 0.0, 0.0, 0.0, 0.0, 0.0, 0.0, 0.0, 0.0, 0.0, 0.0, 0.0, 0.0, 0.0, 0.0, 0.0, 0.0, 0.0, 0.0, 0.0, 0.0, 0.0, 0.0, 0.0, 0.0, 0.0, 0.0, 0.0, 0.0, 0.0, 0.0, 0.0, 0.0, 0.0, 0.0, 0.0, 0.0, 0.0, 0.0, 0.0, 0.0, 0.0, 0.0, 0.0, 0.0, 0.0, 0.0, 0.0, 0.0, 0.0, 0.0, 0.0, 0.0, 0.0, 0.0, 0.0, 0.0, 0.0, 0.0, 0.0, 0.0, 0.0, 0.0, 0.0, 0.0, 0.0, 0.0, 0.0, 0.0, 0.0, 0.0, 0.0, 0.0, 0.0, 0.0, 0.0, 0.0, 0.0, 0.0, 0.0, 0.0, 0.0, 0.0, 0.0, 0.0, 0.0, 0.0, 0.0, 0.0, 0.0, 0.0, 0.0, 0.0, 0.0, 0.0, 0.0, 0.0, 0.0, 0.0, 0.0, 0.0, 0.0, 0.0, 0.0, 0.0, 0.0, 0.0, 0.0, 0.0, 0.0, 0.0, 0.0, 0.0, 0.0, 0.0, 0.0, 0.0, 0.0, 0.0, 0.0, 0.0, 0.0, 0.0, 0.0, 0.0, 0.0, 0.0, 0.0, 0.0, 0.0, 0.0, 0.0, 0.0, 0.0, 0.0, 0.0, 0.0, 0.0, 0.0, 0.0, 0.0, 0.0, 0.0, 0.0, 0.0, 0.0, 0.0, 0.0, 0.0, 0.0, 0.0, 0.0, 0.0, 0.0, 0.0, 0.0, 0.0, 0.0, 0.0, 0.0, 0.0, 0.0, 0.0, 0.0, 0.0, 0.0, 0.0, 0.0, 0.0, 0.0, 0.0, 0.0, 0.0, 0.0, 0.0, 0.0, 0.0, 0.0, 0.0, 0.0, 0.0, 0.0, 0.0, 0.0, 0.0, 0.0, 0.0, 0.0, 0.0, 0.0, 0.0, 0.0, 0.0, 0.0, 0.0, 0.0, 0.0, 0.0, 0.0, 0.0, 0.0, 0.0, 0.0, 0.0, 0.0, 0.0, 0.0, 0.0, 0.0, 0.0, 0.0, 0.0, 0.0, 0.0, 0.0, 0.0, 0.0, 0.0, 0.0, 0.0, 0.0, 0.0, 0.0, 0.0, 0.0, 0.0, 0.0, 0.0, 0.0, 0.0, 0.0, 0.0, 0.0, 0.0, 0.0, 0.0, 0.0, 0.0, 0.0, 0.0, 0.0, 0.0, 0.0, 0.0, 0.0, 0.0, 0.0, 0.0, 0.0, 0.0, 0.0, 0.0, 0.0, 0.0, 0.0, 0.0, 0.0, 0.0, 0.0, 0.0, 0.0, 0.0, 0.0, 0.0, 0.0, 0.0, 0.0, 0.0, 0.0, 0.0, 0.0, 0.0, 0.0, 0.0, 0.0, 0.0, 0.0, 0.0, 0.0, 0.0, 0.0, 0.0, 0.0, 0.0, 0.0, 0.0, 0.0, 0.0, 0.0, 0.0, 0.0, 0.0, 0.0, 0.0, 0.0, 0.0, 0.0, 0.0, 0.0, 0.0, 0.0, 0.0, 0.0, 0.0, 0.0, 0.0, 0.0, 0.0, 0.0, 0.0, 0.0, 0.0, 0.0, 0.0, 0.0, 0.0, 0.0, 0.0, 0.0, 0.0, 0.0, 0.0, 0.0, 0.0, 0.0, 0.0, 0.0, 0.0, 0.0, 0.0, 0.0, 0.0, 0.0, 0.0, 0.0, 0.0, 0.0, 0.0, 0.0, 0.0, 0.0, 0.0, 0.0, 0.0, 0.0, 0.0, 0.0, 0.0, 0.0, 0.0, 0.0, 0.0, 0.0, 0.0, 0.0, 0.0, 0.0, 0.0, 0.0, 0.0, 0.0, 0.0, 0.0, 0.0, 0.0, 0.0, 0.0, 0.0, 0.0, 0.0, 0.0, 0.0, 0.0, 0.0, 0.0, 0.0, 0.0, 0.0, 0.0, 0.0, 0.0, 0.0, 0.0, 0.0, 0.0, 0.0, 0.0, 0.0, 0.0, 0.0, 0.0, 0.0, 0.0, 0.0, 0.0, 0.0, 0.0, 0.0, 0.0, 0.0, 0.0, 0.0, 0.0, 0.0, 0.0, 0.0, 0.0, 0.0, 0.0, 0.0, 0.0, 0.0, 0.0, 0.0, 0.0, 0.0, 0.0, 0.0, 0.0, 0.0, 0.0, 0.0, 0.0, 0.0, 0.0, 0.0, 0.0, 0.0, 0.0, 0.0, 0.0, 0.0, 0.0, 0.0, 0.0, 0.0, 0.0, 0.0, 0.0, 0.0, 0.0, 0.0, 0.0, 0.0, 0.0, 0.0, 0.0, 0.0, 0.0, 0.0, 0.0, 0.0, 0.0, 0.0, 0.0, 0.0, 0.0, 0.0, 0.0, 0.0, 0.0, 0.0, 0.0, 0.0, 0.0, 0.0, 0.0, 0.0, 0.0, 0.0, 0.0, 0.0, 0.0, 0.0, 0.0, 0.0, 0.0, 0.0, 0.0, 0.0, 0.0, 0.0, 0.0, 0.0, 0.0, 0.0, 0.0, 0.0, 0.0, 0.0, 0.0, 0.0, 0.0, 0.0, 0.0, 0.0, 0.0, 0.0, 0.0, 0.0, 0.0, 0.0, 0.0, 0.0, 0.0, 0.0, 0.0, 0.0, 0.0, 0.0, 0.0, 0.0, 0.0, 0.0, 0.0, 0.0, 0.0, 0.0, 0.0, 0.0, 0.0, 0.0, 0.0, 0.0, 0.0, 0.0, 0.0, 0.0, 0.0, 0.0, 0.0, 0.0, 0.0, 0.0, 0.0, 0.0, 0.0, 0.0, 0.0, 0.0, 0.0, 0.0, 0.0, 0.0, 0.0, 0.0, 0.0, 0.0, 0.0, 0.0, 0.0, 0.0, 0.0, 0.0, 0.0, 0.0, 0.0, 0.0, 0.0, 0.0, 0.0, 0.0, 0.0, 0.0, 0.0, 0.0, 0.0, 0.0, 0.0, 0.0, 0.0, 0.0, 0.0, 0.0, 0.0, 0.0, 0.0, 0.0, 0.0, 0.0, 0.0, 0.0, 0.0, 0.0, 0.0, 0.0, 0.0, 0.0, 0.0, 0.0, 0.0, 0.0, 0.0, 0.0, 0.0, 0.0, 0.0, 0.0, 0.0, 0.0, 0.0, 0.0, 0.0, 0.0, 0.0, 0.0, 0.0, 0.0, 0.0, 0.0, 0.0, 0.0, 0.0, 0.0, 0.0, 0.0, 0.0, 0.0, 0.0, 0.0, 0.0, 0.0, 0.0, 0.0, 0.0, 0.0, 0.0, 0.0, 0.0, 0.0, 0.0, 0.0, 0.0, 0.0, 0.0, 0.0, 0.0, 0.0, 0.0, 0.0, 0.0, 0.0, 0.0, 0.0, 0.0, 0.0, 0.0, 0.0, 0.0, 0.0, 0.0, 0.0, 0.0, 0.0, 0.0, 0.0, 0.0, 0.0, 0.0, 0.0, 0.0, 0.0, 0.0, 0.0, 0.0, 0.0, 0.0, 0.0, 0.0, 0.0, 0.0, 0.0, 0.0, 0.0, 0.0, 0.0, 0.0, 0.0, 0.0, 0.0, 0.0, 0.0, 0.0, 0.0, 0.0, 0.0, 0.0, 0.0, 0.0, 0.0, 0.0, 0.0, 0.0, 0.0, 0.0, 0.0, 0.0, 0.0, 0.0, 0.0, 0.0, 0.0, 0.0, 0.0, 0.0, 0.0, 0.0, 0.0, 0.0, 0.0, 0.0, 0.0, 0.0, 0.0, 0.0, 0.0, 0.0, 0.0, 0.0, 0.0, 0.0, 0.0, 0.0, 0.0, 0.0, 0.0, 0.0, 0.0, 0.0, 0.0, 0.0, 0.0, 0.0, 0.0, 0.0, 0.0, 0.0, 0.0, 0.0, 0.0, 0.0, 0.0, 0.0, 0.0, 0.0, 0.0, 0.0, 0.0, 0.0, 0.0, 0.0, 0.0, 0.0, 0.0, 0.0, 0.0, 0.0, 0.0, 0.0, 0.0, 0.0, 0.0, 0.0, 0.0, 0.0, 0.0, 0.0, 0.0, 0.0, 0.0, 0.0, 0.0, 0.0, 0.0, 0.0, 0.0, 0.0, 0.0, 0.0, 0.0, 0.0, 0.0, 0.0, 0.0, 0.0, 0.0, 0.0, 0.0, 0.0, 0.0, 0.0, 0.0, 0.0, 0.0, 0.0, 0.0, 0.0, 0.0, 0.0, 0.0, 0.0, 0.0, 0.0, 0.0, 0.0, 0.0, 0.0, 0.0, 0.0, 0.0, 0.0, 0.0, 0.0, 0.0, 0.0, 0.0, 0.0, 0.0, 0.0, 0.0, 0.0, 0.0, 0.0, 0.0, 0.0, 0.0, 0.0, 0.0, 0.0, 0.0, 0.0, 0.0, 0.0, 0.0, 0.0, 0.0, 0.0, 0.0, 0.0, 0.0, 0.0, 0.0, 0.0, 0.0, 0.0, 0.0, 0.0, 0.0, 0.0, 0.0, 0.0, 0.0, 0.0, 0.0, 0.0, 0.0, 0.0, 0.0, 0.0, 0.0, 0.0, 0.0, 0.0, 0.0, 0.0, 0.0, 0.0, 0.0, 0.0, 0.0, 0.0, 0.0, 0.0, 0.0, 0.0, 0.0, 0.0, 0.0, 0.0, 0.0, 0.0, 0.0, 0.0, 0.0, 0.0, 0.0, 0.0, 0.0, 0.0, 0.0, 0.0, 0.0, 0.0, 0.0, 0.0, 0.0, 0.0, 0.0, 0.0, 0.0, 0.0, 0.0, 0.0, 0.0, 0.0, 0.0, 0.0, 0.0, 0.0, 0.0, 0.0, 0.0, 0.0, 0.0, 0.0, 0.0, 0.0, 0.0, 0.0, 0.0, 0.0, 0.0, 0.0, 0.0, 0.0, 0.0, 0.0, 0.0, 0.0, 0.0, 0.0, 0.0, 0.0, 0.0, 0.0, 0.0, 0.0, 0.0, 0.0, 0.0, 0.0, 0.0, 0.0, 0.0, 0.0, 0.0, 0.0, 0.0, 0.0, 0.0, 0.0, 0.0, 0.0, 0.0, 0.0, 0.0, 0.0, 0.0, 0.0, 0.0, 0.0, 0.0, 0.0, 0.0, 0.0, 0.0, 0.0, 0.0, 0.0, 0.0, 0.0, 0.0, 0.0, 0.0, 0.0, 0.0, 0.0, 0.0, 0.0, 0.0, 0.0, 0.0, 0.0, 0.0, 0.0, 0.0, 0.0, 0.0, 0.0, 0.0, 0.0, 0.0, 0.0, 0.0, 0.0, 0.0, 0.0, 0.0, 0.0, 0.0, 0.0, 0.0, 0.0, 0.0, 0.0, 0.0, 0.0, 0.0, 0.0, 0.0, 0.0, 0.0, 0.0, 0.0, 0.0, 0.0, 0.0, 0.0, 0.0, 0.0, 0.0, 0.0, 0.0, 0.0, 0.0, 0.0, 0.0, 0.0, 0.0, 0.0, 0.0, 0.0, 0.0, 0.0, 0.0, 0.0, 0.0, 0.0, 0.0, 0.0, 0.0, 0.0, 0.0, 0.0, 0.0, 0.0, 0.0, 0.0, 0.0, 0.0, 0.0, 0.0, 0.0, 0.0, 0.0, 0.0, 0.0, 0.0, 0.0, 0.0, 0.0, 0.0, 0.0, 0.0, 0.0, 0.0, 0.0, 0.0, 0.0, 0.0, 0.0, 0.0, 0.0, 0.0, 0.0, 0.0, 0.0, 0.0, 0.0, 0.0, 0.0, 0.0, 0.0, 0.0, 0.0, 0.0, 0.0, 0.0, 0.0, 0.0, 0.0, 0.0, 0.0, 0.0, 0.0, 0.0, 0.0, 0.0, 0.0, 0.0, 0.0, 0.0, 0.0, 0.0, 0.0, 0.0, 0.0, 0.0, 0.0, 0.0, 0.0, 0.0, 0.0, 0.0, 0.0, 0.0, 0.0, 0.0, 0.0, 0.0, 0.0, 0.0, 0.0, 0.0, 0.0, 0.0, 0.0, 0.0, 0.0, 0.0, 0.0, 0.0, 0.0, 0.0, 0.0, 0.0, 0.0, 0.0, 0.0, 0.0, 0.0, 0.0, 0.0, 0.0, 0.0, 0.0, 0.0, 0.0, 0.0, 0.0, 0.0, 0.0, 0.0, 0.0, 0.0, 0.0, 0.0, 0.0, 0.0, 0.0, 0.0, 0.0, 0.0, 0.0, 0.0, 0.0, 0.0, 0.0, 0.0, 0.0, 0.0, 0.0, 0.0, 0.0, 0.0, 0.0, 0.0, 0.0, 0.0, 0.0, 0.0, 0.0, 0.0, 0.0, 0.0, 0.0, 0.0, 0.0, 0.0, 0.0, 0.0, 0.0, 0.0, 0.0, 0.0, 0.0, 0.0, 0.0, 0.0, 0.0, 0.0, 0.0, 0.0, 0.0, 0.0, 0.0, 0.0, 0.0, 0.0, 0.0, 0.0, 0.0, 0.0, 0.0, 0.0, 0.0, 0.0, 0.0, 0.0, 0.0, 0.0, 0.0, 0.0, 0.0, 0.0, 0.0, 0.0, 0.0, 0.0, 0.0, 0.0, 0.0, 0.0, 0.0, 0.0, 0.0, 0.0, 0.0, 0.0, 0.0, 0.0, 0.0, 0.0, 0.0, 0.0, 0.0, 0.0, 0.0, 0.0, 0.0, 0.0, 0.0, 0.0, 0.0, 0.0, 0.0, 0.0, 0.0, 0.0, 0.0, 0.0, 0.0, 0.0, 0.0, 0.0, 0.0, 0.0, 0.0, 0.0, 0.0, 0.0, 0.0, 0.0, 0.0, 0.0, 0.0, 0.0, 0.0, 0.0, 0.0, 0.0, 0.0, 0.0, 0.0, 0.0, 0.0, 0.0, 0.0, 0.0, 0.0, 0.0, 0.0, 0.0, 0.0, 0.0, 0.0, 0.0, 0.0, 0.0, 0.0, 0.0, 0.0, 0.0, 0.0, 0.0, 0.0, 0.0, 0.0, 0.0, 0.0, 0.0, 0.0, 0.0, 0.0, 0.0, 0.0, 0.0, 0.0, 0.0, 0.0, 0.0, 0.0, 0.0, 0.0, 0.0, 0.0, 0.0, 0.0, 0.0, 0.0, 0.0, 0.0, 0.0, 0.0, 0.0, 0.0, 0.0, 0.0, 0.0, 0.0, 0.0, 0.0, 0.0, 0.0, 0.0, 0.0, 0.0, 0.0, 0.0, 0.0, 0.0, 0.0, 0.0, 0.0, 0.0, 0.0, 0.0, 0.0, 0.0, 0.0, 0.0, 0.0, 0.0, 0.0, 0.0, 0.0, 0.0, 0.0, 0.0, 0.0, 0.0, 0.0, 0.0, 0.0, 0.0, 0.0, 0.0, 0.0, 0.0, 0.0, 0.0, 0.0, 0.0, 0.0, 0.0, 0.0, 0.0, 0.0, 0.0, 0.0, 0.0, 0.0, 0.0, 0.0, 0.0, 0.0, 0.0, 0.0, 0.0, 0.0, 0.0, 0.0, 0.0, 0.0, 0.0, 0.0, 0.0, 0.0, 0.0, 0.0, 0.0, 0.0, 0.0, 0.0, 0.0, 0.0, 0.0, 0.0, 0.0, 0.0, 0.0, 0.0, 0.0, 0.0, 0.0, 0.0, 0.0, 0.0, 0.0, 0.0, 0.0, 0.0, 0.0, 0.0, 0.0, 0.0, 0.0, 0.0, 0.0, 0.0, 0.0, 0.0, 0.0, 0.0, 0.0, 0.0, 0.0, 0.0, 0.0, 0.0, 0.0, 0.0, 0.0, 0.0, 0.0, 0.0, 0.0, 0.0, 0.0, 0.0, 0.0, 0.0, 0.0, 0.0, 0.0, 0.0, 0.0, 0.0, 0.0, 0.0, 0.0, 0.0, 0.0, 0.0, 0.0, 0.0, 0.0, 0.0, 0.0, 0.0, 0.0, 0.0, 0.0, 0.0, 0.0, 0.0, 0.0, 0.0, 0.0, 0.0, 0.0, 0.0, 0.0, 0.0, 0.0, 0.0, 0.0, 0.0, 0.0, 0.0, 0.0, 0.0, 0.0, 0.0, 0.0, 0.0, 0.0, 0.0, 0.0, 0.0, 0.0, 0.0, 0.0, 0.0, 0.0, 0.0, 0.0, 0.0, 0.0, 0.0, 0.0, 0.0, 0.0, 0.0, 0.0, 0.0, 0.0, 0.0, 0.0, 0.0, 0.0, 0.0, 0.0, 0.0, 0.0, 0.0, 0.0, 0.0, 0.0, 0.0, 0.0, 0.0, 0.0, 0.0, 0.0, 0.0, 0.0, 0.0, 0.0, 0.0, 0.0, 0.0, 0.0, 0.0, 0.0, 0.0, 0.0, 0.0, 0.0, 0.0, 0.0, 0.0, 0.0, 0.0, 0.0, 0.0, 0.0, 0.0, 0.0, 0.0, 0.0, 0.0, 0.0, 0.0, 0.0, 0.0, 0.0, 0.0, 0.0, 0.0, 0.0, 0.0, 0.0, 0.0, 0.0, 0.0, 0.0, 0.0, 0.0, 0.0, 0.0, 0.0, 0.0, 0.0, 0.0, 0.0, 0.0, 0.0, 0.0, 0.0, 0.0, 0.0, 0.0, 0.0, 0.0, 0.0, 0.0, 0.0, 0.0, 0.0, 0.0, 0.0, 0.0, 0.0, 0.0, 0.0, 0.0, 0.0, 0.0, 0.0, 0.0, 0.0, 0.0, 0.0, 0.0, 0.0, 0.0, 0.0, 0.0, 0.0, 0.0, 0.0, 0.0, 0.0, 0.0, 0.0, 0.0, 0.0, 0.0, 0.0, 0.0, 0.0, 0.0, 0.0, 0.0, 0.0, 0.0, 0.0, 0.0, 0.0, 0.0, 0.0, 0.0, 0.0, 0.0, 0.0, 0.0, 0.0, 0.0, 0.0, 0.0, 0.0, 0.0, 0.0, 0.0, 0.0, 0.0, 0.0, 0.0, 0.0, 0.0, 0.0, 0.0, 0.0, 0.0, 0.0, 0.0, 0.0, 0.0, 0.0, 0.0, 0.0, 0.0, 0.0, 0.0, 0.0, 0.0, 0.0, 0.0, 0.0, 0.0, 0.0, 0.0, 0.0, 0.0, 0.0, 0.0, 0.0, 0.0, 0.0, 0.0, 0.0, 0.0, 0.0, 0.0, 0.0, 0.0, 0.0, 0.0, 0.0, 0.0, 0.0, 0.0, 0.0, 0.0, 0.0, 0.0, 0.0, 0.0, 0.0, 0.0, 0.0, 0.0, 0.0, 0.0, 0.0, 0.0, 0.0, 0.0, 0.0, 0.0, 0.0, 0.0, 0.0, 0.0, 0.0, 0.0, 0.0, 0.0, 0.0, 0.0, 0.0, 0.0, 0.0, 0.0, 0.0, 0.0, 0.0, 0.0, 0.0, 0.0, 0.0, 0.0, 0.0, 0.0, 0.0, 0.0, 0.0, 0.0, 0.0, 0.0, 0.0, 0.0, 0.0, 0.0, 0.0, 0.0, 0.0, 0.0, 0.0, 0.0, 0.0, 0.0, 0.0, 0.0, 0.0, 0.0, 0.0, 0.0, 0.0, 0.0, 0.0, 0.0, 0.0, 0.0, 0.0, 0.0, 0.0, 0.0, 0.0, 0.0, 0.0, 0.0, 0.0, 0.0, 0.0, 0.0, 0.0, 0.0, 0.0, 0.0, 0.0, 0.0, 0.0, 0.0, 0.0, 0.0, 0.0, 0.0, 0.0, 0.0, 0.0, 0.0, 0.0, 0.0, 0.0, 0.0, 0.0, 0.0, 0.0, 0.0, 0.0, 0.0, 0.0, 0.0, 0.0, 0.0, 0.0, 0.0, 0.0, 0.0, 0.0, 0.0, 0.0, 0.0, 0.0, 0.0, 0.0, 0.0, 0.0, 0.0, 0.0, 0.0, 0.0, 0.0, 0.0, 0.0, 0.0, 0.0, 0.0, 0.0, 0.0, 0.0, 0.0, 0.0, 0.0, 0.0, 0.0, 0.0, 0.0, 0.0, 0.0, 0.0, 0.0, 0.0, 0.0, 0.0, 0.0, 0.0, 0.0, 0.0, 0.0, 0.0, 0.0, 0.0, 0.0, 0.0, 0.0, 0.0, 0.0, 0.0, 0.0, 0.0, 0.0, 0.0, 0.0, 0.0, 0.0, 0.0, 0.0, 0.0, 0.0, 0.0, 0.0, 0.0, 0.0, 0.0, 0.0, 0.0, 0.0, 0.0, 0.0, 0.0, 0.0, 0.0, 0.0, 0.0, 0.0, 0.0, 0.0, 0.0, 0.0, 0.0, 0.0, 0.0, 0.0, 0.0, 0.0, 0.0, 0.0, 0.0, 0.0, 0.0, 0.0, 0.0, 0.0, 0.0, 0.0, 0.0, 0.0, 0.0, 0.0, 0.0, 0.0, 0.0, 0.0, 0.0, 0.0, 0.0, 0.0, 0.0, 0.0, 0.0, 0.0, 0.0, 0.0, 0.0, 0.0, 0.0, 0.0, 0.0, 0.0, 0.0, 0.0, 0.0, 0.0, 0.0, 0.0, 0.0, 0.0, 0.0, 0.0, 0.0, 0.0, 0.0, 0.0, 0.0, 0.0, 0.0, 0.0, 0.0, 0.0, 0.0, 0.0, 0.0, 0.0, 0.0, 0.0, 0.0, 0.0, 0.0, 0.0, 0.0, 0.0, 0.0, 0.0, 0.0, 0.0, 0.0, 0.0, 0.0, 0.0, 0.0, 0.0, 0.0, 0.0, 0.0, 0.0, 0.0, 0.0, 0.0, 0.0, 0.0, 0.0, 0.0, 0.0, 0.0, 0.0, 0.0, 0.0, 0.0, 0.0, 0.0, 0.0, 0.0, 0.0, 0.0, 0.0, 0.0, 0.0, 0.0, 0.0, 0.0, 0.0, 0.0, 0.0, 0.0, 0.0, 0.0, 0.0, 0.0, 0.0, 0.0, 0.0, 0.0, 0.0, 0.0, 0.0, 0.0, 0.0, 0.0, 0.0, 0.0, 0.0, 0.0, 0.0, 0.0, 0.0, 0.0, 0.0, 0.0, 0.0, 0.0, 0.0, 0.0, 0.0, 0.0, 0.0, 0.0, 0.0, 0.0, 0.0, 0.0, 0.0, 0.0, 0.0, 0.0, 0.0, 0.0])
me_plane_001.update()

# ---- objects
ob_plane_001 = bpy.data.objects.new('Plane.001', me_plane_001)

# ---- transforms, parenting, visibility, modifiers, constraints
ob_plane_001.location = (-55.91, -5.839, 0.0)
ob_plane_001.rotation_euler = (0.0, -0.0, -0.3142)
ob_plane_001.scale = (38.87, 3.273, 0.4092)

# ---- collection membership
col_collection.objects.link(ob_plane_001)

# ---- scene / render settings (as saved in the file)
scene.frame_start = 1; scene.frame_end = 250; scene.frame_set(1)
scene.render.engine = 'BLENDER_EEVEE_NEXT'
scene.cycles.sampling_pattern = 'TABULATED_SOBOL'
scene.eevee.ray_tracing_options.trace_max_roughness = 0.0
bpy.context.view_layer.update()

# ---- added for rendering (the .blend has no active camera and no usable light): camera, sun
cam_auto = bpy.data.cameras.new('AutoCamera')
cam_auto.lens = 50.0
cam_auto.sensor_width = 36.0
cam_auto.clip_end = 4233.43
ob_auto_camera = bpy.data.objects.new('AutoCamera', cam_auto)
scene.collection.objects.link(ob_auto_camera)
ob_auto_camera.location = (236.931, -266.626, 195.478)
ob_auto_camera.rotation_euler = (1.09748, -7.21219e-08, 0.694738)
scene.camera = ob_auto_camera
light_auto_sun = bpy.data.lights.new('AutoSun', 'SUN')
light_auto_sun.energy = 3.0
light_auto_sun.angle = 0.0523599
ob_auto_sun = bpy.data.objects.new('AutoSun', light_auto_sun)
scene.collection.objects.link(ob_auto_sun)
ob_auto_sun.rotation_euler = (0.872665, 0.174533, 0.523599)
bpy.context.view_layer.update()
